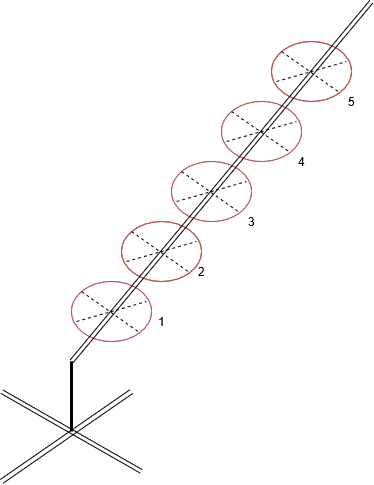

The diagram above was exported from draw.io. Its source (the exported page's mxGraphModel, read from the mxfile embedded in the PNG):
<mxGraphModel dx="1185" dy="636" grid="1" gridSize="10" guides="1" tooltips="1" connect="1" arrows="1" fold="1" page="1" pageScale="1" pageWidth="827" pageHeight="1169" math="0" shadow="0">
  <root>
    <mxCell id="0" />
    <mxCell id="1" parent="0" />
    <mxCell id="bxwlxJLQLguXGDQKKMr1-47" value="" style="ellipse;whiteSpace=wrap;html=1;strokeColor=#b85450;fillColor=#FFFFFF;" parent="1" vertex="1">
      <mxGeometry x="400" y="120" width="80" height="60" as="geometry" />
    </mxCell>
    <mxCell id="bxwlxJLQLguXGDQKKMr1-48" value="" style="ellipse;whiteSpace=wrap;html=1;strokeColor=#b85450;fillColor=none;" parent="1" vertex="1">
      <mxGeometry x="400" y="120" width="80" height="60" as="geometry" />
    </mxCell>
    <mxCell id="bxwlxJLQLguXGDQKKMr1-49" value="" style="endArrow=none;dashed=1;html=1;strokeWidth=1;entryX=1;entryY=1;entryDx=0;entryDy=0;" parent="1" target="bxwlxJLQLguXGDQKKMr1-48" edge="1">
      <mxGeometry width="50" height="50" relative="1" as="geometry">
        <mxPoint x="410" y="130" as="sourcePoint" />
        <mxPoint x="460" y="170" as="targetPoint" />
        <Array as="points" />
      </mxGeometry>
    </mxCell>
    <mxCell id="bxwlxJLQLguXGDQKKMr1-50" value="" style="endArrow=none;dashed=1;html=1;strokeWidth=1;jumpSize=1;jumpStyle=arc;sketch=0;shadow=0;" parent="1" edge="1">
      <mxGeometry width="50" height="50" relative="1" as="geometry">
        <mxPoint x="405" y="160" as="sourcePoint" />
        <mxPoint x="475" y="140" as="targetPoint" />
      </mxGeometry>
    </mxCell>
    <mxCell id="bxwlxJLQLguXGDQKKMr1-43" value="" style="ellipse;whiteSpace=wrap;html=1;strokeColor=#b85450;fillColor=#FFFFFF;" parent="1" vertex="1">
      <mxGeometry x="350" y="180" width="80" height="60" as="geometry" />
    </mxCell>
    <mxCell id="bxwlxJLQLguXGDQKKMr1-44" value="" style="ellipse;whiteSpace=wrap;html=1;strokeColor=#b85450;fillColor=#FFFFFF;" parent="1" vertex="1">
      <mxGeometry x="350" y="180" width="80" height="60" as="geometry" />
    </mxCell>
    <mxCell id="bxwlxJLQLguXGDQKKMr1-45" value="" style="endArrow=none;dashed=1;html=1;strokeWidth=1;entryX=1;entryY=1;entryDx=0;entryDy=0;" parent="1" target="bxwlxJLQLguXGDQKKMr1-44" edge="1">
      <mxGeometry width="50" height="50" relative="1" as="geometry">
        <mxPoint x="360" y="190" as="sourcePoint" />
        <mxPoint x="410" y="230" as="targetPoint" />
        <Array as="points" />
      </mxGeometry>
    </mxCell>
    <mxCell id="bxwlxJLQLguXGDQKKMr1-46" value="" style="endArrow=none;dashed=1;html=1;strokeWidth=1;jumpSize=1;jumpStyle=arc;sketch=0;shadow=0;" parent="1" edge="1">
      <mxGeometry width="50" height="50" relative="1" as="geometry">
        <mxPoint x="355" y="220" as="sourcePoint" />
        <mxPoint x="425" y="200" as="targetPoint" />
      </mxGeometry>
    </mxCell>
    <mxCell id="bxwlxJLQLguXGDQKKMr1-39" value="" style="ellipse;whiteSpace=wrap;html=1;strokeColor=#b85450;fillColor=#FFFFFF;" parent="1" vertex="1">
      <mxGeometry x="300" y="240" width="80" height="60" as="geometry" />
    </mxCell>
    <mxCell id="bxwlxJLQLguXGDQKKMr1-40" value="" style="ellipse;whiteSpace=wrap;html=1;strokeColor=#b85450;fillColor=#FFFFFF;" parent="1" vertex="1">
      <mxGeometry x="300" y="240" width="80" height="60" as="geometry" />
    </mxCell>
    <mxCell id="bxwlxJLQLguXGDQKKMr1-27" value="" style="ellipse;whiteSpace=wrap;html=1;strokeColor=#b85450;fillColor=#FFFFFF;" parent="1" vertex="1">
      <mxGeometry x="250" y="300" width="80" height="60" as="geometry" />
    </mxCell>
    <mxCell id="bxwlxJLQLguXGDQKKMr1-28" value="" style="ellipse;whiteSpace=wrap;html=1;strokeColor=#b85450;shadow=0;fillColor=none;" parent="1" vertex="1">
      <mxGeometry x="250" y="300" width="80" height="60" as="geometry" />
    </mxCell>
    <mxCell id="bxwlxJLQLguXGDQKKMr1-29" value="" style="endArrow=none;dashed=1;html=1;strokeWidth=1;entryX=1;entryY=1;entryDx=0;entryDy=0;" parent="1" target="bxwlxJLQLguXGDQKKMr1-28" edge="1">
      <mxGeometry width="50" height="50" relative="1" as="geometry">
        <mxPoint x="260" y="310" as="sourcePoint" />
        <mxPoint x="310" y="350" as="targetPoint" />
        <Array as="points" />
      </mxGeometry>
    </mxCell>
    <mxCell id="bxwlxJLQLguXGDQKKMr1-30" value="" style="endArrow=none;dashed=1;html=1;strokeWidth=1;jumpSize=1;jumpStyle=arc;sketch=0;shadow=0;" parent="1" edge="1">
      <mxGeometry width="50" height="50" relative="1" as="geometry">
        <mxPoint x="255" y="340" as="sourcePoint" />
        <mxPoint x="325" y="320" as="targetPoint" />
      </mxGeometry>
    </mxCell>
    <mxCell id="bxwlxJLQLguXGDQKKMr1-13" value="" style="ellipse;whiteSpace=wrap;html=1;strokeColor=#b85450;fillColor=#FFFFFF;" parent="1" vertex="1">
      <mxGeometry x="200" y="360" width="80" height="60" as="geometry" />
    </mxCell>
    <mxCell id="bxwlxJLQLguXGDQKKMr1-2" value="" style="ellipse;whiteSpace=wrap;html=1;strokeColor=#b85450;fillColor=#FFFFFF;" parent="1" vertex="1">
      <mxGeometry x="200" y="360" width="80" height="60" as="geometry" />
    </mxCell>
    <mxCell id="bxwlxJLQLguXGDQKKMr1-6" value="" style="endArrow=none;html=1;strokeWidth=1;shape=link;" parent="1" edge="1">
      <mxGeometry width="50" height="50" relative="1" as="geometry">
        <mxPoint x="200" y="440" as="sourcePoint" />
        <mxPoint x="500" y="80" as="targetPoint" />
      </mxGeometry>
    </mxCell>
    <mxCell id="bxwlxJLQLguXGDQKKMr1-17" value="" style="endArrow=none;html=1;strokeWidth=3;" parent="1" edge="1">
      <mxGeometry width="50" height="50" relative="1" as="geometry">
        <mxPoint x="200" y="490" as="sourcePoint" />
        <mxPoint x="200" y="440" as="targetPoint" />
      </mxGeometry>
    </mxCell>
    <mxCell id="bxwlxJLQLguXGDQKKMr1-18" value="" style="endArrow=none;html=1;strokeWidth=3;" parent="1" edge="1">
      <mxGeometry width="50" height="50" relative="1" as="geometry">
        <mxPoint x="200" y="510" as="sourcePoint" />
        <mxPoint x="200" y="440" as="targetPoint" />
      </mxGeometry>
    </mxCell>
    <mxCell id="bxwlxJLQLguXGDQKKMr1-19" value="" style="endArrow=none;dashed=1;html=1;strokeWidth=1;entryX=1;entryY=1;entryDx=0;entryDy=0;" parent="1" target="bxwlxJLQLguXGDQKKMr1-2" edge="1">
      <mxGeometry width="50" height="50" relative="1" as="geometry">
        <mxPoint x="210" y="370" as="sourcePoint" />
        <mxPoint x="260" y="410" as="targetPoint" />
        <Array as="points" />
      </mxGeometry>
    </mxCell>
    <mxCell id="bxwlxJLQLguXGDQKKMr1-26" value="" style="endArrow=none;dashed=1;html=1;strokeWidth=1;jumpSize=1;jumpStyle=arc;sketch=0;shadow=0;" parent="1" edge="1">
      <mxGeometry width="50" height="50" relative="1" as="geometry">
        <mxPoint x="205" y="400" as="sourcePoint" />
        <mxPoint x="275" y="380" as="targetPoint" />
      </mxGeometry>
    </mxCell>
    <mxCell id="bxwlxJLQLguXGDQKKMr1-41" value="" style="endArrow=none;dashed=1;html=1;strokeWidth=1;entryX=1;entryY=1;entryDx=0;entryDy=0;" parent="1" target="bxwlxJLQLguXGDQKKMr1-40" edge="1">
      <mxGeometry width="50" height="50" relative="1" as="geometry">
        <mxPoint x="310" y="250" as="sourcePoint" />
        <mxPoint x="360" y="290" as="targetPoint" />
        <Array as="points" />
      </mxGeometry>
    </mxCell>
    <mxCell id="bxwlxJLQLguXGDQKKMr1-42" value="" style="endArrow=none;dashed=1;html=1;strokeWidth=1;jumpSize=1;jumpStyle=arc;sketch=0;shadow=0;" parent="1" edge="1">
      <mxGeometry width="50" height="50" relative="1" as="geometry">
        <mxPoint x="305" y="280" as="sourcePoint" />
        <mxPoint x="375" y="260" as="targetPoint" />
      </mxGeometry>
    </mxCell>
    <mxCell id="-_Ykk9T2tnjXDBB5Resv-1" value="" style="shape=link;html=1;" edge="1" parent="1">
      <mxGeometry width="100" relative="1" as="geometry">
        <mxPoint x="130" y="470" as="sourcePoint" />
        <mxPoint x="270" y="550" as="targetPoint" />
      </mxGeometry>
    </mxCell>
    <mxCell id="-_Ykk9T2tnjXDBB5Resv-3" value="" style="shape=link;html=1;width=-4.666666666666667;" edge="1" parent="1">
      <mxGeometry width="100" relative="1" as="geometry">
        <mxPoint x="130" y="560" as="sourcePoint" />
        <mxPoint x="260" y="470" as="targetPoint" />
      </mxGeometry>
    </mxCell>
    <mxCell id="-_Ykk9T2tnjXDBB5Resv-4" value="1" style="text;html=1;align=center;verticalAlign=middle;resizable=0;points=[];autosize=1;" vertex="1" parent="1">
      <mxGeometry x="280" y="390" width="20" height="20" as="geometry" />
    </mxCell>
    <mxCell id="-_Ykk9T2tnjXDBB5Resv-5" value="2" style="text;html=1;align=center;verticalAlign=middle;resizable=0;points=[];autosize=1;" vertex="1" parent="1">
      <mxGeometry x="320" y="340" width="20" height="20" as="geometry" />
    </mxCell>
    <mxCell id="-_Ykk9T2tnjXDBB5Resv-6" value="3" style="text;html=1;align=center;verticalAlign=middle;resizable=0;points=[];autosize=1;" vertex="1" parent="1">
      <mxGeometry x="370" y="290" width="20" height="20" as="geometry" />
    </mxCell>
    <mxCell id="-_Ykk9T2tnjXDBB5Resv-7" value="4" style="text;html=1;align=center;verticalAlign=middle;resizable=0;points=[];autosize=1;" vertex="1" parent="1">
      <mxGeometry x="420" y="230" width="20" height="20" as="geometry" />
    </mxCell>
    <mxCell id="-_Ykk9T2tnjXDBB5Resv-8" value="5" style="text;html=1;align=center;verticalAlign=middle;resizable=0;points=[];autosize=1;" vertex="1" parent="1">
      <mxGeometry x="470" y="170" width="20" height="20" as="geometry" />
    </mxCell>
  </root>
</mxGraphModel>